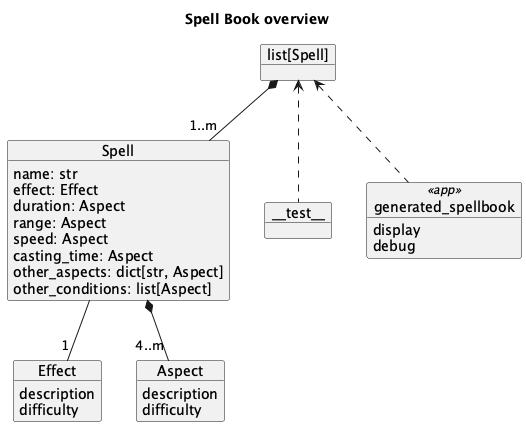

The diagram above was rendered by PlantUML. Its source (embedded in the PNG):
@startuml
'https://plantuml.com/class-diagram

title Spell Book overview

object "list[Spell]" as book

object Spell {
    name: str
    effect: Effect
    duration: Aspect
    range: Aspect
    speed: Aspect
    casting_time: Aspect
    other_aspects: dict[str, Aspect]
    other_conditions: list[Aspect]
}
book *-- "1..m" Spell

object Effect {
    description
    difficulty
}
Spell -- "1" Effect

object Aspect {
    description
    difficulty
}
Spell *-- "4..m" Aspect

object "~_~_test~_~_" as test
book <.. test

object generated_spellbook <<app>> {
    display
    debug
}
book <.. generated_spellbook

@enduml